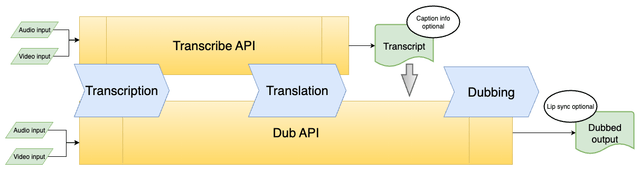

The diagram above was exported from draw.io. Its source (the exported page's mxGraphModel, read from the mxfile embedded in the PNG):
<mxGraphModel dx="2718" dy="570" grid="1" gridSize="10" guides="1" tooltips="1" connect="1" arrows="1" fold="1" page="1" pageScale="1" pageWidth="850" pageHeight="1100" math="0" shadow="0">
  <root>
    <mxCell id="0" />
    <mxCell id="1" parent="0" />
    <mxCell id="_0tFAX1ub7mgQoeCVcj--41" style="edgeStyle=orthogonalEdgeStyle;rounded=0;orthogonalLoop=1;jettySize=auto;html=1;exitX=1;exitY=0.5;exitDx=0;exitDy=0;" parent="1" source="_0tFAX1ub7mgQoeCVcj--16" target="_0tFAX1ub7mgQoeCVcj--37" edge="1">
      <mxGeometry relative="1" as="geometry" />
    </mxCell>
    <mxCell id="_0tFAX1ub7mgQoeCVcj--16" value="&lt;font style=&quot;font-size: 24px;&quot;&gt;Dub API&lt;/font&gt;" style="shape=process;whiteSpace=wrap;html=1;backgroundOutline=1;fillColor=#fff2cc;strokeColor=#d6b656;gradientColor=#ffd966;" parent="1" vertex="1">
      <mxGeometry x="-1510" y="200" width="820" height="120" as="geometry" />
    </mxCell>
    <mxCell id="_0tFAX1ub7mgQoeCVcj--15" value="&lt;font style=&quot;font-size: 24px;&quot;&gt;Transcribe API&lt;/font&gt;" style="shape=process;whiteSpace=wrap;html=1;backgroundOutline=1;align=center;fillColor=#fff2cc;strokeColor=#d6b656;gradientColor=#ffd966;" parent="1" vertex="1">
      <mxGeometry x="-1510" y="40" width="510" height="110" as="geometry" />
    </mxCell>
    <mxCell id="_0tFAX1ub7mgQoeCVcj--1" value="&lt;font style=&quot;font-size: 24px;&quot;&gt;Transcription&lt;/font&gt;" style="shape=step;perimeter=stepPerimeter;whiteSpace=wrap;html=1;fixedSize=1;fillColor=#dae8fc;strokeColor=#6c8ebf;" parent="1" vertex="1">
      <mxGeometry x="-1520" y="130" width="180" height="100" as="geometry" />
    </mxCell>
    <mxCell id="_0tFAX1ub7mgQoeCVcj--2" value="&lt;font style=&quot;font-size: 24px;&quot;&gt;Dubbing&lt;/font&gt;" style="shape=step;perimeter=stepPerimeter;whiteSpace=wrap;html=1;fixedSize=1;fillColor=#dae8fc;strokeColor=#6c8ebf;" parent="1" vertex="1">
      <mxGeometry x="-820" y="135" width="180" height="95" as="geometry" />
    </mxCell>
    <mxCell id="_0tFAX1ub7mgQoeCVcj--3" value="&lt;font style=&quot;font-size: 24px;&quot;&gt;Translation&lt;/font&gt;" style="shape=step;perimeter=stepPerimeter;whiteSpace=wrap;html=1;fixedSize=1;fillColor=#dae8fc;strokeColor=#6c8ebf;" parent="1" vertex="1">
      <mxGeometry x="-1190" y="130" width="185" height="100" as="geometry" />
    </mxCell>
    <mxCell id="_0tFAX1ub7mgQoeCVcj--25" style="edgeStyle=orthogonalEdgeStyle;rounded=0;orthogonalLoop=1;jettySize=auto;html=1;exitX=1;exitY=0.5;exitDx=0;exitDy=0;entryX=-0.001;entryY=0.659;entryDx=0;entryDy=0;entryPerimeter=0;" parent="1" source="_0tFAX1ub7mgQoeCVcj--31" target="_0tFAX1ub7mgQoeCVcj--16" edge="1">
      <mxGeometry relative="1" as="geometry">
        <mxPoint x="-1560" y="220" as="sourcePoint" />
      </mxGeometry>
    </mxCell>
    <mxCell id="_0tFAX1ub7mgQoeCVcj--26" style="edgeStyle=orthogonalEdgeStyle;rounded=0;orthogonalLoop=1;jettySize=auto;html=1;exitX=1;exitY=0.5;exitDx=0;exitDy=0;entryX=0;entryY=0.655;entryDx=0;entryDy=0;entryPerimeter=0;" parent="1" source="_0tFAX1ub7mgQoeCVcj--33" target="_0tFAX1ub7mgQoeCVcj--16" edge="1">
      <mxGeometry relative="1" as="geometry">
        <mxPoint x="-1560" y="270" as="sourcePoint" />
      </mxGeometry>
    </mxCell>
    <mxCell id="_0tFAX1ub7mgQoeCVcj--22" style="edgeStyle=orthogonalEdgeStyle;rounded=0;orthogonalLoop=1;jettySize=auto;html=1;exitX=1;exitY=0.5;exitDx=0;exitDy=0;entryX=0;entryY=0.4;entryDx=0;entryDy=0;entryPerimeter=0;" parent="1" source="_0tFAX1ub7mgQoeCVcj--28" target="_0tFAX1ub7mgQoeCVcj--15" edge="1">
      <mxGeometry relative="1" as="geometry">
        <mxPoint x="-1560" y="70" as="sourcePoint" />
      </mxGeometry>
    </mxCell>
    <mxCell id="_0tFAX1ub7mgQoeCVcj--24" style="edgeStyle=orthogonalEdgeStyle;rounded=0;orthogonalLoop=1;jettySize=auto;html=1;exitX=1;exitY=0.5;exitDx=0;exitDy=0;entryX=-0.001;entryY=0.407;entryDx=0;entryDy=0;entryPerimeter=0;" parent="1" source="_0tFAX1ub7mgQoeCVcj--32" target="_0tFAX1ub7mgQoeCVcj--15" edge="1">
      <mxGeometry relative="1" as="geometry">
        <mxPoint x="-1560" y="130" as="sourcePoint" />
      </mxGeometry>
    </mxCell>
    <mxCell id="_0tFAX1ub7mgQoeCVcj--36" style="edgeStyle=orthogonalEdgeStyle;rounded=0;orthogonalLoop=1;jettySize=auto;html=1;exitX=1;exitY=0.5;exitDx=0;exitDy=0;entryX=0;entryY=0.5;entryDx=0;entryDy=0;entryPerimeter=0;" parent="1" source="_0tFAX1ub7mgQoeCVcj--15" target="_0tFAX1ub7mgQoeCVcj--34" edge="1">
      <mxGeometry relative="1" as="geometry" />
    </mxCell>
    <mxCell id="_0tFAX1ub7mgQoeCVcj--42" value="" style="verticalLabelPosition=bottom;verticalAlign=top;html=1;strokeWidth=2;shape=mxgraph.arrows2.arrow;dy=0.6;dx=40;notch=0;rotation=0;direction=south;fillColor=#f5f5f5;strokeColor=#666666;gradientColor=#b3b3b3;" parent="1" vertex="1">
      <mxGeometry x="-900" y="130" width="30" height="60" as="geometry" />
    </mxCell>
    <mxCell id="_0tFAX1ub7mgQoeCVcj--43" value="" style="group" parent="1" vertex="1" connectable="0">
      <mxGeometry x="-1640" y="50" width="90" height="80" as="geometry" />
    </mxCell>
    <mxCell id="_0tFAX1ub7mgQoeCVcj--28" value="Audio input" style="shape=parallelogram;perimeter=parallelogramPerimeter;whiteSpace=wrap;html=1;fixedSize=1;fillColor=#d5e8d4;strokeColor=#82b366;" parent="_0tFAX1ub7mgQoeCVcj--43" vertex="1">
      <mxGeometry width="90" height="30" as="geometry" />
    </mxCell>
    <mxCell id="_0tFAX1ub7mgQoeCVcj--32" value="Video input" style="shape=parallelogram;perimeter=parallelogramPerimeter;whiteSpace=wrap;html=1;fixedSize=1;fillColor=#d5e8d4;strokeColor=#82b366;" parent="_0tFAX1ub7mgQoeCVcj--43" vertex="1">
      <mxGeometry y="50" width="90" height="30" as="geometry" />
    </mxCell>
    <mxCell id="_0tFAX1ub7mgQoeCVcj--44" value="" style="group" parent="1" vertex="1" connectable="0">
      <mxGeometry x="-1650" y="240" width="90" height="80" as="geometry" />
    </mxCell>
    <mxCell id="_0tFAX1ub7mgQoeCVcj--31" value="Audio input" style="shape=parallelogram;perimeter=parallelogramPerimeter;whiteSpace=wrap;html=1;fixedSize=1;fillColor=#d5e8d4;strokeColor=#82b366;" parent="_0tFAX1ub7mgQoeCVcj--44" vertex="1">
      <mxGeometry width="90" height="30" as="geometry" />
    </mxCell>
    <mxCell id="_0tFAX1ub7mgQoeCVcj--33" value="Video input" style="shape=parallelogram;perimeter=parallelogramPerimeter;whiteSpace=wrap;html=1;fixedSize=1;fillColor=#d5e8d4;strokeColor=#82b366;" parent="_0tFAX1ub7mgQoeCVcj--44" vertex="1">
      <mxGeometry y="50" width="90" height="30" as="geometry" />
    </mxCell>
    <mxCell id="_0tFAX1ub7mgQoeCVcj--45" value="" style="group" parent="1" vertex="1" connectable="0">
      <mxGeometry x="-950" y="20" width="160" height="115" as="geometry" />
    </mxCell>
    <mxCell id="_0tFAX1ub7mgQoeCVcj--34" value="&lt;font style=&quot;font-size: 18px;&quot;&gt;Transcript&lt;/font&gt;" style="strokeWidth=2;html=1;shape=mxgraph.flowchart.document2;whiteSpace=wrap;size=0.25;fillColor=#d5e8d4;strokeColor=#82b366;" parent="_0tFAX1ub7mgQoeCVcj--45" vertex="1">
      <mxGeometry y="35" width="110" height="80" as="geometry" />
    </mxCell>
    <mxCell id="_0tFAX1ub7mgQoeCVcj--38" value="Caption info optional" style="strokeWidth=2;html=1;shape=mxgraph.flowchart.start_1;whiteSpace=wrap;" parent="_0tFAX1ub7mgQoeCVcj--45" vertex="1">
      <mxGeometry x="60" width="100" height="60" as="geometry" />
    </mxCell>
    <mxCell id="_0tFAX1ub7mgQoeCVcj--46" value="" style="group" parent="1" vertex="1" connectable="0">
      <mxGeometry x="-630" y="180" width="170" height="120" as="geometry" />
    </mxCell>
    <mxCell id="_0tFAX1ub7mgQoeCVcj--37" value="&lt;font style=&quot;font-size: 18px;&quot;&gt;Dubbed output&lt;/font&gt;" style="strokeWidth=2;html=1;shape=mxgraph.flowchart.document2;whiteSpace=wrap;size=0.25;fillColor=#d5e8d4;strokeColor=#82b366;" parent="_0tFAX1ub7mgQoeCVcj--46" vertex="1">
      <mxGeometry x="60" y="40" width="110" height="80" as="geometry" />
    </mxCell>
    <mxCell id="_0tFAX1ub7mgQoeCVcj--39" value="Lip sync optional" style="strokeWidth=2;html=1;shape=mxgraph.flowchart.start_1;whiteSpace=wrap;" parent="_0tFAX1ub7mgQoeCVcj--46" vertex="1">
      <mxGeometry width="100" height="60" as="geometry" />
    </mxCell>
  </root>
</mxGraphModel>